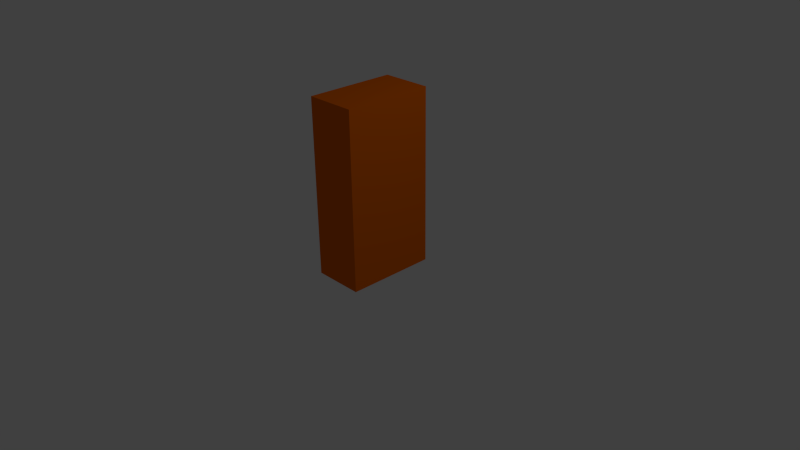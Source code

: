 # Source: player.blend  (saved by Blender 2.63.0; exported with 4.5.12 LTS)
import bpy
from mathutils import Matrix  # noqa: F401  (used for matrix-valued properties, if any)

bpy.ops.wm.read_factory_settings(use_empty=True)
scene = bpy.context.scene
scene.name = 'Scene'

# ---- collections
col_collection_1 = bpy.data.collections.new('Collection 1'); scene.collection.children.link(col_collection_1)

# ---- materials (node trees are filled in below, after node groups)
mat_material_001 = bpy.data.materials.new('Material.001')
mat_material_001.alpha_threshold = 0.0
mat_material_001.use_transparent_shadow = False
mat_material_001.diffuse_color = (0.8, 0.1405, 0.0, 1.0)
mat_material_001.roughness = 0.5
mat_material_001.line_color = (0.0, 0.0, 0.0, 1.0)

# ---- material node trees

# ---- world
world_world = bpy.data.worlds.new('World'); scene.world = world_world
world_world.color = (0.05088, 0.05088, 0.05088)
world_world.use_sun_shadow = False
world_world.sun_shadow_jitter_overblur = 0.0
world_world.cycles.sampling_method = 'MANUAL'
world_world.cycles.sample_map_resolution = 256

# ---- cameras
cam_camera = bpy.data.cameras.new('Camera')
cam_camera.clip_end = 100.0
cam_camera.lens = 35.0
cam_camera.sensor_width = 32.0
cam_camera.sensor_height = 18.0
cam_camera.ortho_scale = 7.314
cam_camera.dof.focus_distance = 0.0
cam_camera.dof.aperture_fstop = 128.0

# ---- lights
light_lamp = bpy.data.lights.new('Lamp', 'POINT')
light_lamp.transmission_factor = 0.0
light_lamp.cutoff_distance = 30.0
light_lamp.energy = 100.0
light_lamp.shadow_buffer_clip_start = 1.001
light_lamp.shadow_soft_size = 1.0
light_lamp.shadow_maximum_resolution = 0.006
light_lamp.use_absolute_resolution = True
light_lamp.cycles.use_multiple_importance_sampling = False

# ---- meshes
me_cube = bpy.data.meshes.new('Cube')
me_cube.from_pydata([(1.0, 1.0, -1.0), (1.0, -1.0, -1.0), (-1.0, -1.0, -1.0), (-1.0, 1.0, -1.0), (1.0, 1.0, 1.0), (1.0, -1.0, 1.0), (-1.0, -1.0, 1.0), (-1.0, 1.0, 1.0)], [], [(0, 1, 2, 3), (4, 7, 6, 5), (0, 4, 5, 1), (1, 5, 6, 2), (2, 6, 7, 3), (4, 0, 3, 7)])
_uv = me_cube.uv_layers.new(name='UVMap')
_uv.uv.foreach_set('vector', [0.0, 0.0, 1.0, 0.0, 1.0, 1.0, 0.0, 1.0, 0.0, 0.0, 1.0, 0.0, 1.0, 1.0, 0.0, 1.0, 0.0, 0.0, 1.0, 0.0, 1.0, 1.0, 0.0, 1.0, 0.0, 0.0, 1.0, 0.0, 1.0, 1.0, 0.0, 1.0, 0.0, 0.0, 1.0, 0.0, 1.0, 1.0, 0.0, 1.0, 0.0, 0.0, 1.0, 0.0, 1.0, 1.0, 0.0, 1.0])
me_cube.materials.append(mat_material_001)
me_cube.use_remesh_preserve_volume = False
me_cube.use_remesh_preserve_attributes = False
me_cube.use_mirror_vertex_groups = False
me_cube.update()

# ---- objects
ob_cube = bpy.data.objects.new('Cube', me_cube)
ob_lamp = bpy.data.objects.new('Lamp', light_lamp)
ob_camera = bpy.data.objects.new('Camera', cam_camera)

# ---- transforms, parenting, visibility, modifiers, constraints
ob_cube.location = (0.0, 0.0, 1.0)
ob_cube.scale = (0.3387, 0.6013, 1.175)
ob_cube.lock_rotations_4d = False
ob_cube.empty_display_type = 'ARROWS'
ob_cube.lineart.crease_threshold = 0.0
ob_lamp.location = (4.076, 1.005, 5.904)
ob_lamp.rotation_euler = (0.6503, 0.05522, 1.866)
ob_lamp.lock_rotations_4d = False
ob_lamp.empty_display_type = 'ARROWS'
ob_lamp.color = (0.0, 0.0, 0.0, 0.0)
ob_lamp.lineart.crease_threshold = 0.0
ob_camera.location = (7.481, -6.508, 5.344)
ob_camera.rotation_euler = (1.109, 0.01082, 0.8149)
ob_camera.lock_rotations_4d = False
ob_camera.empty_display_type = 'ARROWS'
ob_camera.color = (0.0, 0.0, 0.0, 0.0)
ob_camera.display_type = 'WIRE'
ob_camera.lineart.crease_threshold = 0.0

# ---- collection membership
col_collection_1.objects.link(ob_cube)
col_collection_1.objects.link(ob_lamp)
col_collection_1.objects.link(ob_camera)

# ---- scene / render settings (as saved in the file)
scene.camera = ob_camera
scene.frame_start = 1; scene.frame_end = 250; scene.frame_set(1)
scene.render.engine = 'BLENDER_EEVEE_NEXT'
scene.render.image_settings.color_mode = 'RGB'
scene.render.image_settings.compression = 90
scene.render.resolution_percentage = 50
scene.render.dither_intensity = 0.0
scene.render.bake_margin = 2
scene.render.bake_bias = 0.0
scene.cycles.use_denoising = False
scene.cycles.samples = 10
scene.cycles.sampling_pattern = 'TABULATED_SOBOL'
scene.cycles.light_sampling_threshold = 0.0
scene.cycles.use_adaptive_sampling = False
scene.cycles.use_light_tree = False
scene.cycles.blur_glossy = 0.0
scene.cycles.volume_bounces = 1
scene.cycles.pixel_filter_type = 'GAUSSIAN'
scene.cycles.sample_clamp_indirect = 0.0
scene.view_settings.view_transform = 'Standard'
bpy.context.view_layer.update()
